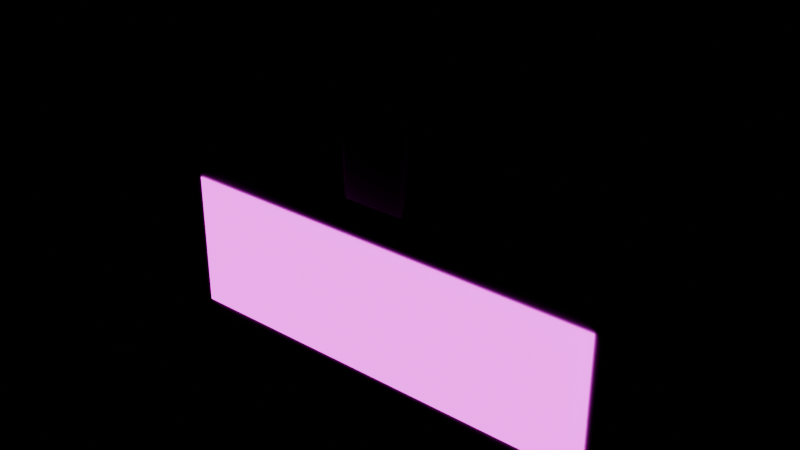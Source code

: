 # Source: ExitSign.blend  (saved by Blender 5.0.119; exported with 4.5.12 LTS)
import bpy
from mathutils import Matrix  # noqa: F401  (used for matrix-valued properties, if any)

bpy.ops.wm.read_factory_settings(use_empty=True)
scene = bpy.context.scene
scene.name = 'Scene'

# ---- images (referenced by path relative to the original .blend; pixels are not part of the script)
import os
ASSET_DIR = os.environ.get("B2B_ASSET_DIR", "")  # directory of the original .blend (textures are referenced by path, not embedded)
HERE = os.path.dirname(os.path.abspath(__file__))  # packed textures are extracted next to this script under _unpacked/

def load_image(name, relpath, width, height, colorspace="sRGB"):
    """Load a texture the original file referenced (path relative to the .blend, or extracted next to this script)."""
    p = next((c for c in (os.path.join(HERE, relpath), os.path.join(ASSET_DIR, relpath)) if relpath and os.path.exists(c)), "")
    if p:
        img = bpy.data.images.load(p, check_existing=True)
        img.name = name
    else:  # same state as the original file: an image datablock whose file is absent (Cycles renders it pink)
        img = bpy.data.images.new(name, width, height)
        img.source = "FILE"
        img.filepath = "//" + (relpath or name)
    img.colorspace_settings.name = colorspace
    return img
img_t_plastic_png = load_image('T_Plastic.png', 'T_Plastic.png', 1024, 1024, 'sRGB')
img_t_signs_png = load_image('T_Signs.png', 'T_Signs.png', 1024, 1024, 'sRGB')

# ---- materials (node trees are filled in below, after node groups)
mat_m_plasticwhitetri = bpy.data.materials.new('M_PlasticWhiteTri')
mat_m_signexit = bpy.data.materials.new('M_SignExit')

# ---- material node trees
mat_m_plasticwhitetri.use_nodes = True; mat_m_plasticwhitetri.node_tree.nodes.clear()
_N = mat_m_plasticwhitetri.node_tree.nodes; _L = mat_m_plasticwhitetri.node_tree.links
n0 = _N.new('ShaderNodeBsdfPrincipled'); n0.name = 'Principled BSDF'; n0.location = (-200, 100)
n0.inputs[2].default_value = 0.4
n1 = _N.new('ShaderNodeOutputMaterial'); n1.name = 'Material Output'; n1.location = (200, 100)
n2 = _N.new('ShaderNodeTexImage'); n2.name = 'Image Texture'; n2.location = (0, 0)
n2.image = img_t_plastic_png
n2.projection = 'BOX'
n2.projection_blend = 0.25
n3 = _N.new('ShaderNodeTexCoord'); n3.name = 'Texture Coordinate'; n3.location = (0, 0)
n4 = _N.new('ShaderNodeMapping'); n4.name = 'Mapping'; n4.location = (0, 0)
n5 = _N.new('ShaderNodeMix'); n5.name = 'Mix'; n5.location = (0, 0)
n5.data_type = 'RGBA'
n5.blend_type = 'MULTIPLY'
n5.inputs[0].default_value = 1.0
n5.inputs[7].default_value = (0.92, 0.92, 0.9, 1.0)
_L.new(n0.outputs[0], n1.inputs[0])
_L.new(n3.outputs[3], n4.inputs[0])
_L.new(n4.outputs[0], n2.inputs[0])
_L.new(n2.outputs[0], n5.inputs[6])
_L.new(n5.outputs[2], n0.inputs[0])
n1.is_active_output = True
mat_m_signexit.use_nodes = True; mat_m_signexit.node_tree.nodes.clear()
_N = mat_m_signexit.node_tree.nodes; _L = mat_m_signexit.node_tree.links
n0 = _N.new('ShaderNodeBsdfPrincipled'); n0.name = 'Principled BSDF'; n0.location = (-200, 100)
n0.inputs[0].default_value = (0.0, 0.0, 0.0, 1.0)
n1 = _N.new('ShaderNodeOutputMaterial'); n1.name = 'Material Output'; n1.location = (200, 100)
n2 = _N.new('ShaderNodeTexImage'); n2.name = 'Image Texture'; n2.location = (0, 0)
n2.image = img_t_signs_png
n3 = _N.new('ShaderNodeTexCoord'); n3.name = 'Texture Coordinate'; n3.location = (0, 0)
n4 = _N.new('ShaderNodeMapping'); n4.name = 'Mapping'; n4.location = (0, 0)
n4.inputs[1].default_value = (0.0, 0.6875, 0.0)
n4.inputs[3].default_value = (1.0, 0.0625, 1.0)
n5 = _N.new('ShaderNodeEmission'); n5.name = 'Emission'; n5.location = (0, 0)
n5.inputs[1].default_value = 3.0
n6 = _N.new('ShaderNodeMix'); n6.name = 'Mix'; n6.location = (0, 0)
n6.data_type = 'RGBA'
n6.blend_type = 'MULTIPLY'
n6.inputs[0].default_value = 1.0
n6.inputs[7].default_value = (1.0, 1.0, 1.0, 1.0)
_L.new(n3.outputs[2], n4.inputs[0])
_L.new(n4.outputs[0], n2.inputs[0])
_L.new(n2.outputs[0], n6.inputs[6])
_L.new(n6.outputs[2], n5.inputs[0])
_L.new(n5.outputs[0], n1.inputs[0])
n1.is_active_output = True

# ---- meshes
me_exitsign = bpy.data.meshes.new('ExitSign')
me_exitsign.from_pydata([(-0.19, -0.03, -0.07), (-0.2, -0.02, -0.07), (-0.19, -0.02, -0.08), (-0.1971, -0.02707, -0.07), (-0.1958, -0.02577, -0.07577), (-0.1971, -0.02, -0.07707), (-0.19, -0.02707, -0.07707), (0.19, -0.03, -0.07), (0.19, -0.02, -0.08), (0.2, -0.02, -0.07), (0.19, -0.02707, -0.07707), (0.1958, -0.02577, -0.07577), (0.1971, -0.02, -0.07707), (0.1971, -0.02707, -0.07), (0.19, 0.03, -0.07), (0.2, 0.02, -0.07), (0.19, 0.02, -0.08), (0.1971, 0.02707, -0.07), (0.1958, 0.02577, -0.07577), (0.1971, 0.02, -0.07707), (0.19, 0.02707, -0.07707), (-0.2, 0.02, -0.07), (-0.19, 0.03, -0.07), (-0.19, 0.02, -0.08), (-0.1971, 0.02707, -0.07), (-0.1958, 0.02577, -0.07577), (-0.19, 0.02707, -0.07707), (-0.1971, 0.02, -0.07707), (-0.2, -0.02, 0.07), (-0.19, -0.03, 0.07), (-0.19, -0.02, 0.08), (-0.1971, -0.02707, 0.07), (-0.1958, -0.02577, 0.07577), (-0.19, -0.02707, 0.07707), (-0.1971, -0.02, 0.07707), (0.19, -0.03, 0.07), (0.2, -0.02, 0.07), (0.19, -0.02, 0.08), (0.1971, -0.02707, 0.07), (0.1958, -0.02577, 0.07577), (0.1971, -0.02, 0.07707), (0.19, -0.02707, 0.07707), (0.2, 0.02, 0.07), (0.19, 0.03, 0.07), (0.19, 0.02, 0.08), (0.1971, 0.02707, 0.07), (0.1958, 0.02577, 0.07577), (0.19, 0.02707, 0.07707), (0.1971, 0.02, 0.07707), (-0.2, 0.02, 0.07), (-0.19, 0.02, 0.08), (-0.19, 0.03, 0.07), (-0.1971, 0.02, 0.07707), (-0.1958, 0.02577, 0.07577), (-0.19, 0.02707, 0.07707), (-0.1971, 0.02707, 0.07), (-0.18, -0.031, -0.05625), (0.18, -0.031, -0.05625), (-0.18, -0.031, 0.05625), (0.18, -0.031, 0.05625), (0.18, 0.031, -0.05625), (-0.18, 0.031, -0.05625), (0.18, 0.031, 0.05625), (-0.18, 0.031, 0.05625), (-0.024, -0.03, 0.086), (-0.03, -0.024, 0.086), (-0.024, -0.024, 0.08), (-0.02824, -0.02824, 0.086), (-0.02746, -0.02746, 0.08254), (-0.02824, -0.024, 0.08176), (-0.024, -0.02824, 0.08176), (0.024, -0.03, 0.086), (0.024, -0.024, 0.08), (0.03, -0.024, 0.086), (0.024, -0.02824, 0.08176), (0.02746, -0.02746, 0.08254), (0.02824, -0.024, 0.08176), (0.02824, -0.02824, 0.086), (0.024, 0.03, 0.086), (0.03, 0.024, 0.086), (0.024, 0.024, 0.08), (0.02824, 0.02824, 0.086), (0.02746, 0.02746, 0.08254), (0.02824, 0.024, 0.08176), (0.024, 0.02824, 0.08176), (-0.03, 0.024, 0.086), (-0.024, 0.03, 0.086), (-0.024, 0.024, 0.08), (-0.02824, 0.02824, 0.086), (-0.02746, 0.02746, 0.08254), (-0.024, 0.02824, 0.08176), (-0.02824, 0.024, 0.08176), (-0.03, -0.024, 0.194), (-0.024, -0.03, 0.194), (-0.024, -0.024, 0.2), (-0.02824, -0.02824, 0.194), (-0.02746, -0.02746, 0.1975), (-0.024, -0.02824, 0.1982), (-0.02824, -0.024, 0.1982), (0.024, -0.03, 0.194), (0.03, -0.024, 0.194), (0.024, -0.024, 0.2), (0.02824, -0.02824, 0.194), (0.02746, -0.02746, 0.1975), (0.02824, -0.024, 0.1982), (0.024, -0.02824, 0.1982), (0.03, 0.024, 0.194), (0.024, 0.03, 0.194), (0.024, 0.024, 0.2), (0.02824, 0.02824, 0.194), (0.02746, 0.02746, 0.1975), (0.024, 0.02824, 0.1982), (0.02824, 0.024, 0.1982), (-0.03, 0.024, 0.194), (-0.024, 0.024, 0.2), (-0.024, 0.03, 0.194), (-0.02824, 0.024, 0.1982), (-0.02746, 0.02746, 0.1975), (-0.024, 0.02824, 0.1982), (-0.02824, 0.02824, 0.194)], [], [(0, 3, 4, 6), (1, 5, 4, 3), (2, 6, 4, 5), (7, 10, 11, 13), (8, 12, 11, 10), (9, 13, 11, 12), (14, 17, 18, 20), (15, 19, 18, 17), (16, 20, 18, 19), (21, 24, 25, 27), (22, 26, 25, 24), (23, 27, 25, 26), (28, 31, 32, 34), (29, 33, 32, 31), (30, 34, 32, 33), (35, 38, 39, 41), (36, 40, 39, 38), (37, 41, 39, 40), (42, 45, 46, 48), (43, 47, 46, 45), (44, 48, 46, 47), (49, 52, 53, 55), (50, 54, 53, 52), (51, 55, 53, 54), (2, 8, 10, 6), (6, 10, 7, 0), (1, 21, 27, 5), (5, 27, 23, 2), (16, 23, 26, 20), (20, 26, 22, 14), (8, 16, 19, 12), (12, 19, 15, 9), (30, 50, 52, 34), (34, 52, 49, 28), (29, 35, 41, 33), (33, 41, 37, 30), (36, 42, 48, 40), (40, 48, 44, 37), (43, 51, 54, 47), (47, 54, 50, 44), (0, 29, 31, 3), (3, 31, 28, 1), (9, 36, 38, 13), (13, 38, 35, 7), (14, 43, 45, 17), (17, 45, 42, 15), (21, 49, 55, 24), (24, 55, 51, 22), (0, 7, 35, 29), (2, 23, 16, 8), (21, 1, 28, 49), (9, 15, 42, 36), (14, 22, 51, 43), (30, 37, 44, 50), (56, 57, 59, 58), (60, 61, 63, 62), (64, 67, 68, 70), (65, 69, 68, 67), (66, 70, 68, 69), (71, 74, 75, 77), (72, 76, 75, 74), (73, 77, 75, 76), (78, 81, 82, 84), (79, 83, 82, 81), (80, 84, 82, 83), (85, 88, 89, 91), (86, 90, 89, 88), (87, 91, 89, 90), (92, 95, 96, 98), (93, 97, 96, 95), (94, 98, 96, 97), (99, 102, 103, 105), (100, 104, 103, 102), (101, 105, 103, 104), (106, 109, 110, 112), (107, 111, 110, 109), (108, 112, 110, 111), (113, 116, 117, 119), (114, 118, 117, 116), (115, 119, 117, 118), (66, 72, 74, 70), (70, 74, 71, 64), (65, 85, 91, 69), (69, 91, 87, 66), (80, 87, 90, 84), (84, 90, 86, 78), (72, 80, 83, 76), (76, 83, 79, 73), (94, 114, 116, 98), (98, 116, 113, 92), (93, 99, 105, 97), (97, 105, 101, 94), (100, 106, 112, 104), (104, 112, 108, 101), (107, 115, 118, 111), (111, 118, 114, 108), (64, 93, 95, 67), (67, 95, 92, 65), (73, 100, 102, 77), (77, 102, 99, 71), (78, 107, 109, 81), (81, 109, 106, 79), (85, 113, 119, 88), (88, 119, 115, 86), (64, 71, 99, 93), (66, 87, 80, 72), (85, 65, 92, 113), (73, 79, 106, 100), (78, 86, 115, 107), (94, 101, 108, 114)])
me_exitsign.polygons.foreach_set('use_smooth', [1, 1, 1, 1, 1, 1, 1, 1, 1, 1, 1, 1, 1, 1, 1, 1, 1, 1, 1, 1, 1, 1, 1, 1, 1, 1, 1, 1, 1, 1, 1, 1, 1, 1, 1, 1, 1, 1, 1, 1, 1, 1, 1, 1, 1, 1, 1, 1, 1, 1, 1, 1, 1, 1, 0, 0, 1, 1, 1, 1, 1, 1, 1, 1, 1, 1, 1, 1, 1, 1, 1, 1, 1, 1, 1, 1, 1, 1, 1, 1, 1, 1, 1, 1, 1, 1, 1, 1, 1, 1, 1, 1, 1, 1, 1, 1, 1, 1, 1, 1, 1, 1, 1, 1, 1, 1, 1, 1, 1, 1])
me_exitsign.polygons.foreach_set('material_index', [0, 0, 0, 0, 0, 0, 0, 0, 0, 0, 0, 0, 0, 0, 0, 0, 0, 0, 0, 0, 0, 0, 0, 0, 0, 0, 0, 0, 0, 0, 0, 0, 0, 0, 0, 0, 0, 0, 0, 0, 0, 0, 0, 0, 0, 0, 0, 0, 0, 0, 0, 0, 0, 0, 1, 1, 0, 0, 0, 0, 0, 0, 0, 0, 0, 0, 0, 0, 0, 0, 0, 0, 0, 0, 0, 0, 0, 0, 0, 0, 0, 0, 0, 0, 0, 0, 0, 0, 0, 0, 0, 0, 0, 0, 0, 0, 0, 0, 0, 0, 0, 0, 0, 0, 0, 0, 0, 0, 0, 0])
_k = set([(3, 4), (3, 31), (4, 5), (4, 6), (5, 27), (6, 10), (10, 11), (11, 12), (11, 13), (12, 19), (13, 38), (17, 18), (17, 45), (18, 19), (18, 20), (20, 26), (24, 25), (24, 55), (25, 26), (25, 27), (31, 32), (32, 33), (32, 34), (33, 41), (34, 52), (38, 39), (39, 40), (39, 41), (40, 48), (45, 46), (46, 47), (46, 48), (47, 54), (52, 53), (53, 54), (53, 55), (67, 68), (67, 95), (68, 69), (68, 70), (69, 91), (70, 74), (74, 75), (75, 76), (75, 77), (76, 83), (77, 102), (81, 82), (81, 109), (82, 83), (82, 84), (84, 90), (88, 89), (88, 119), (89, 90), (89, 91), (95, 96), (96, 97), (96, 98), (97, 105), (98, 116), (102, 103), (103, 104), (103, 105), (104, 112), (109, 110), (110, 111), (110, 112), (111, 118), (116, 117), (117, 118), (117, 119)])
me_exitsign.attributes.new('sharp_edge', 'BOOLEAN', 'EDGE').data.foreach_set('value', [ (min(e.vertices), max(e.vertices)) in _k for e in me_exitsign.edges])
_uv = me_exitsign.uv_layers.new(name='UVMap')
_uv.uv.foreach_set('vector', [-0.19, -0.07, -0.1971, -0.07, -0.1958, -0.07577, -0.19, -0.07707, 0.02, -0.07, 0.02, -0.07707, 0.02577, -0.07577, 0.02707, -0.07, -0.19, 0.02, -0.19, 0.02707, -0.1958, 0.02577, -0.1971, 0.02, 0.19, -0.07, 0.19, -0.07707, 0.1958, -0.07577, 0.1971, -0.07, 0.19, 0.02, 0.1971, 0.02, 0.1958, 0.02577, 0.19, 0.02707, -0.02, -0.07, -0.02707, -0.07, -0.02577, -0.07577, -0.02, -0.07707, -0.19, -0.07, -0.1971, -0.07, -0.1958, -0.07577, -0.19, -0.07707, 0.02, -0.07, 0.02, -0.07707, 0.02577, -0.07577, 0.02707, -0.07, 0.19, -0.02, 0.19, -0.02707, 0.1958, -0.02577, 0.1971, -0.02, -0.02, -0.07, -0.02707, -0.07, -0.02577, -0.07577, -0.02, -0.07707, 0.19, -0.07, 0.19, -0.07707, 0.1958, -0.07577, 0.1971, -0.07, -0.19, -0.02, -0.1971, -0.02, -0.1958, -0.02577, -0.19, -0.02707, 0.02, 0.07, 0.02707, 0.07, 0.02577, 0.07577, 0.02, 0.07707, -0.19, 0.07, -0.19, 0.07707, -0.1958, 0.07577, -0.1971, 0.07, -0.19, -0.02, -0.1971, -0.02, -0.1958, -0.02577, -0.19, -0.02707, 0.19, 0.07, 0.1971, 0.07, 0.1958, 0.07577, 0.19, 0.07707, -0.02, 0.07, -0.02, 0.07707, -0.02577, 0.07577, -0.02707, 0.07, 0.19, -0.02, 0.19, -0.02707, 0.1958, -0.02577, 0.1971, -0.02, 0.02, 0.07, 0.02707, 0.07, 0.02577, 0.07577, 0.02, 0.07707, -0.19, 0.07, -0.19, 0.07707, -0.1958, 0.07577, -0.1971, 0.07, 0.19, 0.02, 0.1971, 0.02, 0.1958, 0.02577, 0.19, 0.02707, -0.02, 0.07, -0.02, 0.07707, -0.02577, 0.07577, -0.02707, 0.07, -0.19, 0.02, -0.19, 0.02707, -0.1958, 0.02577, -0.1971, 0.02, 0.19, 0.07, 0.1971, 0.07, 0.1958, 0.07577, 0.19, 0.07707, -0.19, 0.02, 0.19, 0.02, 0.19, 0.02707, -0.19, 0.02707, -0.19, -0.07707, 0.19, -0.07707, 0.19, -0.07, -0.19, -0.07, 0.02, -0.07, -0.02, -0.07, -0.02, -0.07707, 0.02, -0.07707, -0.1971, 0.02, -0.1971, -0.02, -0.19, -0.02, -0.19, 0.02, 0.19, -0.02, -0.19, -0.02, -0.19, -0.02707, 0.19, -0.02707, -0.19, -0.07707, 0.19, -0.07707, 0.19, -0.07, -0.19, -0.07, 0.19, 0.02, 0.19, -0.02, 0.1971, -0.02, 0.1971, 0.02, -0.02, -0.07707, 0.02, -0.07707, 0.02, -0.07, -0.02, -0.07, -0.19, -0.02, -0.19, 0.02, -0.1971, 0.02, -0.1971, -0.02, 0.02, 0.07707, -0.02, 0.07707, -0.02, 0.07, 0.02, 0.07, -0.19, 0.07, 0.19, 0.07, 0.19, 0.07707, -0.19, 0.07707, -0.19, -0.02707, 0.19, -0.02707, 0.19, -0.02, -0.19, -0.02, -0.02, 0.07, 0.02, 0.07, 0.02, 0.07707, -0.02, 0.07707, 0.1971, -0.02, 0.1971, 0.02, 0.19, 0.02, 0.19, -0.02, -0.19, 0.07, 0.19, 0.07, 0.19, 0.07707, -0.19, 0.07707, 0.19, 0.02707, -0.19, 0.02707, -0.19, 0.02, 0.19, 0.02, -0.19, -0.07, -0.19, 0.07, -0.1971, 0.07, -0.1971, -0.07, 0.02707, -0.07, 0.02707, 0.07, 0.02, 0.07, 0.02, -0.07, -0.02, -0.07, -0.02, 0.07, -0.02707, 0.07, -0.02707, -0.07, 0.1971, -0.07, 0.1971, 0.07, 0.19, 0.07, 0.19, -0.07, -0.19, -0.07, -0.19, 0.07, -0.1971, 0.07, -0.1971, -0.07, 0.02707, -0.07, 0.02707, 0.07, 0.02, 0.07, 0.02, -0.07, -0.02, -0.07, -0.02, 0.07, -0.02707, 0.07, -0.02707, -0.07, 0.1971, -0.07, 0.1971, 0.07, 0.19, 0.07, 0.19, -0.07, -0.19, -0.07, 0.19, -0.07, 0.19, 0.07, -0.19, 0.07, -0.19, 0.02, -0.19, -0.02, 0.19, -0.02, 0.19, 0.02, -0.02, -0.07, 0.02, -0.07, 0.02, 0.07, -0.02, 0.07, -0.02, -0.07, 0.02, -0.07, 0.02, 0.07, -0.02, 0.07, -0.19, -0.07, 0.19, -0.07, 0.19, 0.07, -0.19, 0.07, -0.19, -0.02, 0.19, -0.02, 0.19, 0.02, -0.19, 0.02, -1.987e-08, 1.325e-08, 1.0, 1.325e-08, 1.0, 1.0, -1.987e-08, 1.0, -1.987e-08, 1.325e-08, 1.0, 1.325e-08, 1.0, 1.0, -1.987e-08, 1.0, -0.024, 0.086, -0.02824, 0.086, -0.02746, 0.08254, -0.024, 0.08176, 0.024, 0.086, 0.024, 0.08176, 0.02746, 0.08254, 0.02824, 0.086, -0.024, 0.024, -0.024, 0.02824, -0.02746, 0.02746, -0.02824, 0.024, 0.024, 0.086, 0.024, 0.08176, 0.02746, 0.08254, 0.02824, 0.086, 0.024, 0.024, 0.02824, 0.024, 0.02746, 0.02746, 0.024, 0.02824, -0.024, 0.086, -0.02824, 0.086, -0.02746, 0.08254, -0.024, 0.08176, -0.024, 0.086, -0.02824, 0.086, -0.02746, 0.08254, -0.024, 0.08176, 0.024, 0.086, 0.024, 0.08176, 0.02746, 0.08254, 0.02824, 0.086, 0.024, -0.024, 0.024, -0.02824, 0.02746, -0.02746, 0.02824, -0.024, -0.024, 0.086, -0.02824, 0.086, -0.02746, 0.08254, -0.024, 0.08176, 0.024, 0.086, 0.024, 0.08176, 0.02746, 0.08254, 0.02824, 0.086, -0.024, -0.024, -0.02824, -0.024, -0.02746, -0.02746, -0.024, -0.02824, 0.024, 0.194, 0.02824, 0.194, 0.02746, 0.1975, 0.024, 0.1982, -0.024, 0.194, -0.024, 0.1982, -0.02746, 0.1975, -0.02824, 0.194, -0.024, -0.024, -0.02824, -0.024, -0.02746, -0.02746, -0.024, -0.02824, 0.024, 0.194, 0.02824, 0.194, 0.02746, 0.1975, 0.024, 0.1982, -0.024, 0.194, -0.024, 0.1982, -0.02746, 0.1975, -0.02824, 0.194, 0.024, -0.024, 0.024, -0.02824, 0.02746, -0.02746, 0.02824, -0.024, 0.024, 0.194, 0.02824, 0.194, 0.02746, 0.1975, 0.024, 0.1982, -0.024, 0.194, -0.024, 0.1982, -0.02746, 0.1975, -0.02824, 0.194, 0.024, 0.024, 0.02824, 0.024, 0.02746, 0.02746, 0.024, 0.02824, -0.024, 0.194, -0.024, 0.1982, -0.02746, 0.1975, -0.02824, 0.194, -0.024, 0.024, -0.024, 0.02824, -0.02746, 0.02746, -0.02824, 0.024, 0.024, 0.194, 0.02824, 0.194, 0.02746, 0.1975, 0.024, 0.1982, -0.024, 0.024, 0.024, 0.024, 0.024, 0.02824, -0.024, 0.02824, -0.024, 0.08176, 0.024, 0.08176, 0.024, 0.086, -0.024, 0.086, 0.024, 0.086, -0.024, 0.086, -0.024, 0.08176, 0.024, 0.08176, -0.02824, 0.024, -0.02824, -0.024, -0.024, -0.024, -0.024, 0.024, 0.024, -0.024, -0.024, -0.024, -0.024, -0.02824, 0.024, -0.02824, -0.024, 0.08176, 0.024, 0.08176, 0.024, 0.086, -0.024, 0.086, 0.024, 0.024, 0.024, -0.024, 0.02824, -0.024, 0.02824, 0.024, -0.024, 0.08176, 0.024, 0.08176, 0.024, 0.086, -0.024, 0.086, -0.024, -0.024, -0.024, 0.024, -0.02824, 0.024, -0.02824, -0.024, 0.024, 0.1982, -0.024, 0.1982, -0.024, 0.194, 0.024, 0.194, -0.024, 0.194, 0.024, 0.194, 0.024, 0.1982, -0.024, 0.1982, -0.024, -0.02824, 0.024, -0.02824, 0.024, -0.024, -0.024, -0.024, -0.024, 0.194, 0.024, 0.194, 0.024, 0.1982, -0.024, 0.1982, 0.02824, -0.024, 0.02824, 0.024, 0.024, 0.024, 0.024, -0.024, -0.024, 0.194, 0.024, 0.194, 0.024, 0.1982, -0.024, 0.1982, 0.024, 0.02824, -0.024, 0.02824, -0.024, 0.024, 0.024, 0.024, -0.024, 0.086, -0.024, 0.194, -0.02824, 0.194, -0.02824, 0.086, 0.02824, 0.086, 0.02824, 0.194, 0.024, 0.194, 0.024, 0.086, -0.024, 0.086, -0.024, 0.194, -0.02824, 0.194, -0.02824, 0.086, 0.02824, 0.086, 0.02824, 0.194, 0.024, 0.194, 0.024, 0.086, -0.024, 0.086, -0.024, 0.194, -0.02824, 0.194, -0.02824, 0.086, 0.02824, 0.086, 0.02824, 0.194, 0.024, 0.194, 0.024, 0.086, -0.024, 0.086, -0.024, 0.194, -0.02824, 0.194, -0.02824, 0.086, 0.02824, 0.086, 0.02824, 0.194, 0.024, 0.194, 0.024, 0.086, -0.024, 0.086, 0.024, 0.086, 0.024, 0.194, -0.024, 0.194, -0.024, 0.024, -0.024, -0.024, 0.024, -0.024, 0.024, 0.024, -0.024, 0.086, 0.024, 0.086, 0.024, 0.194, -0.024, 0.194, -0.024, 0.086, 0.024, 0.086, 0.024, 0.194, -0.024, 0.194, -0.024, 0.086, 0.024, 0.086, 0.024, 0.194, -0.024, 0.194, -0.024, -0.024, 0.024, -0.024, 0.024, 0.024, -0.024, 0.024])
me_exitsign.materials.append(mat_m_plasticwhitetri)
me_exitsign.materials.append(mat_m_signexit)
me_exitsign.update()

# ---- objects
ob_exitsign = bpy.data.objects.new('ExitSign', me_exitsign)

# ---- transforms, parenting, visibility, modifiers, constraints
ob_exitsign.location = (0.0, 0.0, 0.0)

# ---- collection membership
scene.collection.objects.link(ob_exitsign)

# ---- scene / render settings (as saved in the file)
scene.frame_start = 1; scene.frame_end = 250; scene.frame_set(1)
scene.render.engine = 'BLENDER_EEVEE_NEXT'
scene.render.bake_bias = 0.0
scene.render.bake_samples = 0
scene.cycles.sampling_pattern = 'TABULATED_SOBOL'
scene.eevee.use_volume_custom_range = False
bpy.context.view_layer.update()

# ---- added for rendering (the .blend has no active camera): camera
cam_auto = bpy.data.cameras.new('AutoCamera')
cam_auto.lens = 50.0
cam_auto.sensor_width = 36.0
cam_auto.clip_end = 1000.0
ob_auto_camera = bpy.data.objects.new('AutoCamera', cam_auto)
scene.collection.objects.link(ob_auto_camera)
ob_auto_camera.location = (0.45538, -0.546456, 0.424304)
ob_auto_camera.rotation_euler = (1.09748, -7.21219e-08, 0.694738)
scene.camera = ob_auto_camera
bpy.context.view_layer.update()
